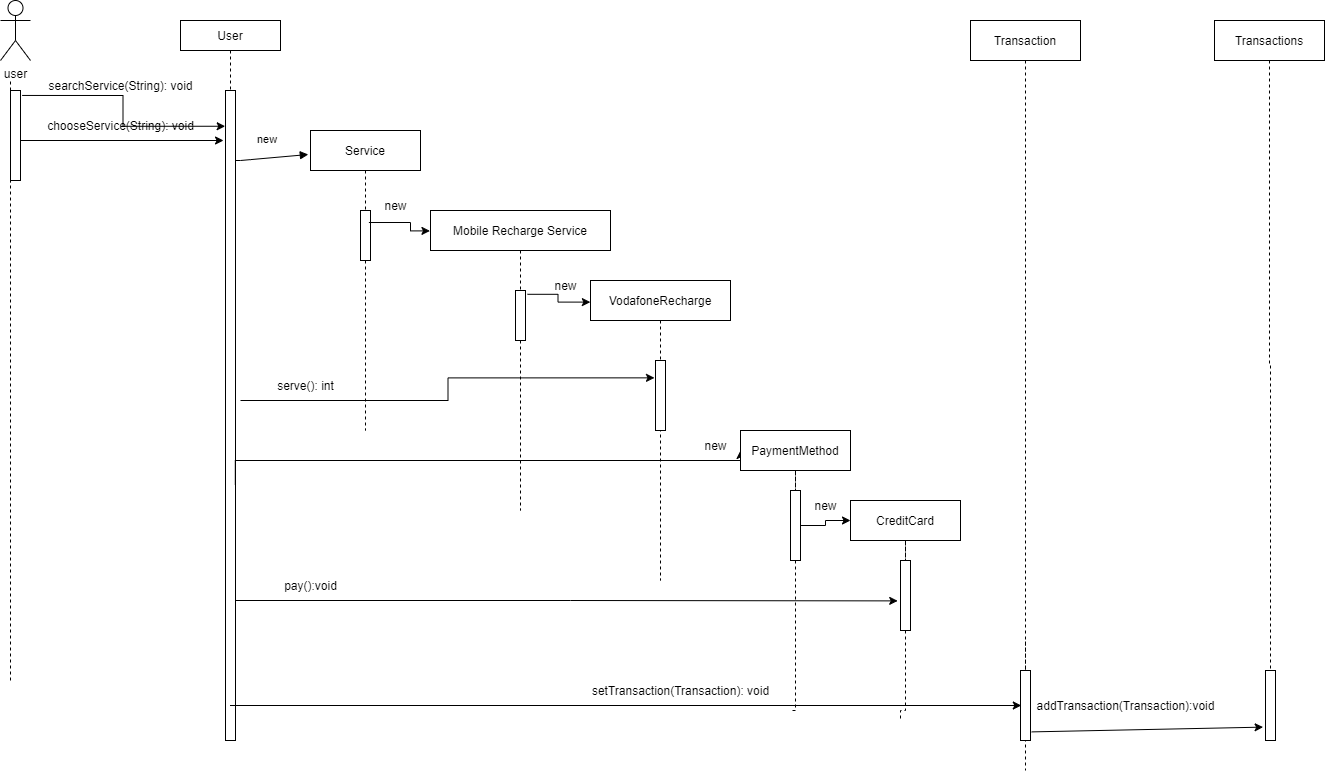

The diagram above was exported from draw.io. Its source (the exported page's mxGraphModel, read from the mxfile embedded in the PNG):
<mxGraphModel dx="1874" dy="584" grid="1" gridSize="10" guides="1" tooltips="1" connect="1" arrows="1" fold="1" page="1" pageScale="1" pageWidth="850" pageHeight="1100" math="0" shadow="0">
  <root>
    <mxCell id="0" />
    <mxCell id="1" parent="0" />
    <mxCell id="3nuBFxr9cyL0pnOWT2aG-1" value="User" style="shape=umlLifeline;perimeter=lifelinePerimeter;container=1;collapsible=0;recursiveResize=0;rounded=0;shadow=0;strokeWidth=1;size=30;" parent="1" vertex="1">
      <mxGeometry x="130" y="80" width="100" height="720" as="geometry" />
    </mxCell>
    <mxCell id="3nuBFxr9cyL0pnOWT2aG-2" value="" style="points=[];perimeter=orthogonalPerimeter;rounded=0;shadow=0;strokeWidth=1;" parent="3nuBFxr9cyL0pnOWT2aG-1" vertex="1">
      <mxGeometry x="45" y="70" width="10" height="650" as="geometry" />
    </mxCell>
    <mxCell id="3nuBFxr9cyL0pnOWT2aG-5" value="Service" style="shape=umlLifeline;perimeter=lifelinePerimeter;container=1;collapsible=0;recursiveResize=0;rounded=0;shadow=0;strokeWidth=1;" parent="1" vertex="1">
      <mxGeometry x="260" y="190" width="110" height="300" as="geometry" />
    </mxCell>
    <mxCell id="3nuBFxr9cyL0pnOWT2aG-6" value="" style="points=[];perimeter=orthogonalPerimeter;rounded=0;shadow=0;strokeWidth=1;" parent="3nuBFxr9cyL0pnOWT2aG-5" vertex="1">
      <mxGeometry x="50" y="80" width="10" height="50" as="geometry" />
    </mxCell>
    <mxCell id="AxxzhcZkd3s1bWadraRZ-23" value="new" style="text;html=1;align=center;verticalAlign=middle;resizable=0;points=[];autosize=1;strokeColor=none;fillColor=none;" parent="3nuBFxr9cyL0pnOWT2aG-5" vertex="1">
      <mxGeometry x="60" y="60" width="50" height="30" as="geometry" />
    </mxCell>
    <mxCell id="3nuBFxr9cyL0pnOWT2aG-8" value="new" style="verticalAlign=bottom;endArrow=block;shadow=0;strokeWidth=1;entryX=-0.02;entryY=0.08;entryDx=0;entryDy=0;entryPerimeter=0;" parent="1" source="3nuBFxr9cyL0pnOWT2aG-2" target="3nuBFxr9cyL0pnOWT2aG-5" edge="1">
      <mxGeometry x="-0.0881" y="10" relative="1" as="geometry">
        <mxPoint x="275" y="160" as="sourcePoint" />
        <Array as="points">
          <mxPoint x="190" y="220" />
        </Array>
        <mxPoint as="offset" />
      </mxGeometry>
    </mxCell>
    <mxCell id="AxxzhcZkd3s1bWadraRZ-1" value="Mobile Recharge Service" style="shape=umlLifeline;perimeter=lifelinePerimeter;container=1;collapsible=0;recursiveResize=0;rounded=0;shadow=0;strokeWidth=1;" parent="1" vertex="1">
      <mxGeometry x="380" y="270" width="180" height="300" as="geometry" />
    </mxCell>
    <mxCell id="AxxzhcZkd3s1bWadraRZ-2" value="" style="points=[];perimeter=orthogonalPerimeter;rounded=0;shadow=0;strokeWidth=1;" parent="AxxzhcZkd3s1bWadraRZ-1" vertex="1">
      <mxGeometry x="85" y="80" width="10" height="50" as="geometry" />
    </mxCell>
    <mxCell id="AxxzhcZkd3s1bWadraRZ-24" value="new" style="text;html=1;align=center;verticalAlign=middle;resizable=0;points=[];autosize=1;strokeColor=none;fillColor=none;" parent="AxxzhcZkd3s1bWadraRZ-1" vertex="1">
      <mxGeometry x="110" y="60" width="50" height="30" as="geometry" />
    </mxCell>
    <mxCell id="AxxzhcZkd3s1bWadraRZ-3" value="VodafoneRecharge" style="shape=umlLifeline;perimeter=lifelinePerimeter;container=1;collapsible=0;recursiveResize=0;rounded=0;shadow=0;strokeWidth=1;" parent="1" vertex="1">
      <mxGeometry x="540" y="340" width="140" height="300" as="geometry" />
    </mxCell>
    <mxCell id="AxxzhcZkd3s1bWadraRZ-4" value="" style="points=[];perimeter=orthogonalPerimeter;rounded=0;shadow=0;strokeWidth=1;" parent="AxxzhcZkd3s1bWadraRZ-3" vertex="1">
      <mxGeometry x="65" y="80" width="10" height="70" as="geometry" />
    </mxCell>
    <mxCell id="AxxzhcZkd3s1bWadraRZ-41" value="new" style="text;html=1;align=center;verticalAlign=middle;resizable=0;points=[];autosize=1;strokeColor=none;fillColor=none;" parent="AxxzhcZkd3s1bWadraRZ-3" vertex="1">
      <mxGeometry x="100" y="150" width="50" height="30" as="geometry" />
    </mxCell>
    <mxCell id="AxxzhcZkd3s1bWadraRZ-5" value="user" style="shape=umlActor;verticalLabelPosition=bottom;verticalAlign=top;html=1;outlineConnect=0;" parent="1" vertex="1">
      <mxGeometry x="-50" y="60" width="30" height="60" as="geometry" />
    </mxCell>
    <mxCell id="AxxzhcZkd3s1bWadraRZ-7" style="edgeStyle=orthogonalEdgeStyle;rounded=0;orthogonalLoop=1;jettySize=auto;html=1;entryX=-0.003;entryY=0.068;entryDx=0;entryDy=0;entryPerimeter=0;exitX=-0.032;exitY=1.067;exitDx=0;exitDy=0;exitPerimeter=0;" parent="1" source="AxxzhcZkd3s1bWadraRZ-23" target="AxxzhcZkd3s1bWadraRZ-1" edge="1">
      <mxGeometry relative="1" as="geometry">
        <Array as="points">
          <mxPoint x="360" y="282" />
          <mxPoint x="360" y="290" />
        </Array>
      </mxGeometry>
    </mxCell>
    <mxCell id="AxxzhcZkd3s1bWadraRZ-10" value="searchService(String): void&lt;span style=&quot;color: rgba(0 , 0 , 0 , 0) ; font-family: monospace ; font-size: 0px&quot;&gt;%3CmxGraphModel%3E%3Croot%3E%3CmxCell%20id%3D%220%22%2F%3E%3CmxCell%20id%3D%221%22%20parent%3D%220%22%2F%3E%3CmxCell%20id%3D%222%22%20value%3D%22%22%20style%3D%22endArrow%3Dclassic%3Bhtml%3D1%3BentryX%3D0.08%3BentryY%3D0.5%3BentryDx%3D0%3BentryDy%3D0%3BentryPerimeter%3D0%3B%22%20edge%3D%221%22%20parent%3D%221%22%3E%3CmxGeometry%20width%3D%2250%22%20height%3D%2250%22%20relative%3D%221%22%20as%3D%22geometry%22%3E%3CmxPoint%20x%3D%22179.5%22%20y%3D%22765%22%20as%3D%22sourcePoint%22%2F%3E%3CmxPoint%20x%3D%22970.8000000000002%22%20y%3D%22765%22%20as%3D%22targetPoint%22%2F%3E%3C%2FmxGeometry%3E%3C%2FmxCell%3E%3C%2Froot%3E%3C%2FmxGraphModel%3E&lt;/span&gt;" style="text;html=1;align=center;verticalAlign=middle;resizable=0;points=[];autosize=1;strokeColor=none;fillColor=none;" parent="1" vertex="1">
      <mxGeometry x="-10" y="135" width="160" height="20" as="geometry" />
    </mxCell>
    <mxCell id="AxxzhcZkd3s1bWadraRZ-12" style="edgeStyle=orthogonalEdgeStyle;rounded=0;orthogonalLoop=1;jettySize=auto;html=1;entryX=-0.001;entryY=0.072;entryDx=0;entryDy=0;entryPerimeter=0;exitX=1.197;exitY=0.076;exitDx=0;exitDy=0;exitPerimeter=0;" parent="1" source="AxxzhcZkd3s1bWadraRZ-2" target="AxxzhcZkd3s1bWadraRZ-3" edge="1">
      <mxGeometry relative="1" as="geometry" />
    </mxCell>
    <mxCell id="AxxzhcZkd3s1bWadraRZ-16" value="" style="endArrow=none;dashed=1;html=1;rounded=0;startArrow=none;" parent="1" source="AxxzhcZkd3s1bWadraRZ-17" edge="1">
      <mxGeometry width="50" height="50" relative="1" as="geometry">
        <mxPoint x="-40" y="490" as="sourcePoint" />
        <mxPoint x="-40" y="140" as="targetPoint" />
      </mxGeometry>
    </mxCell>
    <mxCell id="AxxzhcZkd3s1bWadraRZ-19" style="edgeStyle=orthogonalEdgeStyle;rounded=0;orthogonalLoop=1;jettySize=auto;html=1;entryX=-0.031;entryY=0.055;entryDx=0;entryDy=0;entryPerimeter=0;exitX=1.166;exitY=0.055;exitDx=0;exitDy=0;exitPerimeter=0;" parent="1" source="AxxzhcZkd3s1bWadraRZ-17" target="3nuBFxr9cyL0pnOWT2aG-2" edge="1">
      <mxGeometry relative="1" as="geometry" />
    </mxCell>
    <mxCell id="AxxzhcZkd3s1bWadraRZ-25" style="edgeStyle=orthogonalEdgeStyle;rounded=0;orthogonalLoop=1;jettySize=auto;html=1;entryX=-0.1;entryY=0.248;entryDx=0;entryDy=0;entryPerimeter=0;" parent="1" target="AxxzhcZkd3s1bWadraRZ-4" edge="1">
      <mxGeometry relative="1" as="geometry">
        <mxPoint x="190" y="460" as="sourcePoint" />
      </mxGeometry>
    </mxCell>
    <mxCell id="AxxzhcZkd3s1bWadraRZ-17" value="" style="points=[];perimeter=orthogonalPerimeter;rounded=0;shadow=0;strokeWidth=1;" parent="1" vertex="1">
      <mxGeometry x="-40" y="150" width="10" height="90" as="geometry" />
    </mxCell>
    <mxCell id="AxxzhcZkd3s1bWadraRZ-18" value="" style="endArrow=none;dashed=1;html=1;rounded=0;" parent="1" target="AxxzhcZkd3s1bWadraRZ-17" edge="1">
      <mxGeometry width="50" height="50" relative="1" as="geometry">
        <mxPoint x="-40" y="740" as="sourcePoint" />
        <mxPoint x="-40" y="140" as="targetPoint" />
      </mxGeometry>
    </mxCell>
    <mxCell id="AxxzhcZkd3s1bWadraRZ-20" style="edgeStyle=orthogonalEdgeStyle;rounded=0;orthogonalLoop=1;jettySize=auto;html=1;entryX=-0.031;entryY=0.055;entryDx=0;entryDy=0;entryPerimeter=0;exitX=1.166;exitY=0.055;exitDx=0;exitDy=0;exitPerimeter=0;" parent="1" edge="1">
      <mxGeometry relative="1" as="geometry">
        <mxPoint x="-29.99999999999992" y="200.00000000000006" as="sourcePoint" />
        <mxPoint x="173.02999999999983" y="200.00000000000006" as="targetPoint" />
      </mxGeometry>
    </mxCell>
    <mxCell id="AxxzhcZkd3s1bWadraRZ-22" value="chooseService(String): void" style="text;html=1;align=center;verticalAlign=middle;resizable=0;points=[];autosize=1;strokeColor=none;fillColor=none;" parent="1" vertex="1">
      <mxGeometry x="-10" y="175" width="160" height="20" as="geometry" />
    </mxCell>
    <mxCell id="AxxzhcZkd3s1bWadraRZ-32" value="serve(): int" style="text;html=1;align=center;verticalAlign=middle;resizable=0;points=[];autosize=1;strokeColor=none;fillColor=none;" parent="1" vertex="1">
      <mxGeometry x="220" y="435" width="70" height="20" as="geometry" />
    </mxCell>
    <mxCell id="AxxzhcZkd3s1bWadraRZ-34" style="edgeStyle=orthogonalEdgeStyle;rounded=0;orthogonalLoop=1;jettySize=auto;html=1;entryX=0;entryY=0.5;entryDx=0;entryDy=0;entryPerimeter=0;exitX=0.98;exitY=0.606;exitDx=0;exitDy=0;exitPerimeter=0;" parent="1" source="3nuBFxr9cyL0pnOWT2aG-2" target="AxxzhcZkd3s1bWadraRZ-35" edge="1">
      <mxGeometry relative="1" as="geometry">
        <mxPoint x="730" y="490" as="targetPoint" />
        <Array as="points">
          <mxPoint x="185" y="520" />
          <mxPoint x="690" y="520" />
        </Array>
      </mxGeometry>
    </mxCell>
    <mxCell id="AxxzhcZkd3s1bWadraRZ-38" value="" style="edgeStyle=orthogonalEdgeStyle;rounded=0;orthogonalLoop=1;jettySize=auto;html=1;endArrow=none;endFill=0;dashed=1;startArrow=none;exitX=0.5;exitY=1;exitDx=0;exitDy=0;" parent="1" source="AxxzhcZkd3s1bWadraRZ-39" edge="1">
      <mxGeometry relative="1" as="geometry">
        <mxPoint x="740" y="770" as="targetPoint" />
        <Array as="points">
          <mxPoint x="745" y="770" />
        </Array>
      </mxGeometry>
    </mxCell>
    <mxCell id="AxxzhcZkd3s1bWadraRZ-35" value="PaymentMethod" style="rounded=0;whiteSpace=wrap;html=1;" parent="1" vertex="1">
      <mxGeometry x="690" y="490" width="110" height="40" as="geometry" />
    </mxCell>
    <mxCell id="AxxzhcZkd3s1bWadraRZ-49" style="edgeStyle=orthogonalEdgeStyle;rounded=0;orthogonalLoop=1;jettySize=auto;html=1;entryX=0;entryY=0.5;entryDx=0;entryDy=0;endArrow=classic;endFill=1;" parent="1" source="AxxzhcZkd3s1bWadraRZ-39" target="AxxzhcZkd3s1bWadraRZ-46" edge="1">
      <mxGeometry relative="1" as="geometry" />
    </mxCell>
    <mxCell id="AxxzhcZkd3s1bWadraRZ-39" value="" style="points=[];perimeter=orthogonalPerimeter;rounded=0;shadow=0;strokeWidth=1;" parent="1" vertex="1">
      <mxGeometry x="740" y="550" width="10" height="70" as="geometry" />
    </mxCell>
    <mxCell id="AxxzhcZkd3s1bWadraRZ-42" value="" style="edgeStyle=orthogonalEdgeStyle;rounded=0;orthogonalLoop=1;jettySize=auto;html=1;endArrow=none;endFill=0;dashed=1;startArrow=none;exitX=0.5;exitY=1;exitDx=0;exitDy=0;" parent="1" source="AxxzhcZkd3s1bWadraRZ-35" target="AxxzhcZkd3s1bWadraRZ-39" edge="1">
      <mxGeometry relative="1" as="geometry">
        <mxPoint x="745" y="530" as="sourcePoint" />
        <mxPoint x="740" y="770" as="targetPoint" />
        <Array as="points" />
      </mxGeometry>
    </mxCell>
    <mxCell id="AxxzhcZkd3s1bWadraRZ-43" style="edgeStyle=orthogonalEdgeStyle;rounded=0;orthogonalLoop=1;jettySize=auto;html=1;entryX=-0.28;entryY=0.577;entryDx=0;entryDy=0;entryPerimeter=0;endArrow=classic;endFill=1;" parent="1" source="3nuBFxr9cyL0pnOWT2aG-2" target="AxxzhcZkd3s1bWadraRZ-47" edge="1">
      <mxGeometry relative="1" as="geometry">
        <Array as="points">
          <mxPoint x="520" y="660" />
          <mxPoint x="520" y="660" />
        </Array>
      </mxGeometry>
    </mxCell>
    <mxCell id="AxxzhcZkd3s1bWadraRZ-44" value="pay():void" style="text;html=1;align=center;verticalAlign=middle;resizable=0;points=[];autosize=1;strokeColor=none;fillColor=none;" parent="1" vertex="1">
      <mxGeometry x="220" y="630" width="80" height="30" as="geometry" />
    </mxCell>
    <mxCell id="AxxzhcZkd3s1bWadraRZ-45" value="" style="edgeStyle=orthogonalEdgeStyle;rounded=0;orthogonalLoop=1;jettySize=auto;html=1;endArrow=none;endFill=0;dashed=1;startArrow=none;exitX=0.5;exitY=1;exitDx=0;exitDy=0;" parent="1" source="AxxzhcZkd3s1bWadraRZ-47" edge="1">
      <mxGeometry relative="1" as="geometry">
        <mxPoint x="850" y="780" as="targetPoint" />
        <Array as="points">
          <mxPoint x="855" y="770" />
          <mxPoint x="850" y="770" />
        </Array>
      </mxGeometry>
    </mxCell>
    <mxCell id="AxxzhcZkd3s1bWadraRZ-46" value="CreditCard" style="rounded=0;whiteSpace=wrap;html=1;" parent="1" vertex="1">
      <mxGeometry x="800" y="560" width="110" height="40" as="geometry" />
    </mxCell>
    <mxCell id="AxxzhcZkd3s1bWadraRZ-47" value="" style="points=[];perimeter=orthogonalPerimeter;rounded=0;shadow=0;strokeWidth=1;" parent="1" vertex="1">
      <mxGeometry x="850" y="620" width="10" height="70" as="geometry" />
    </mxCell>
    <mxCell id="AxxzhcZkd3s1bWadraRZ-48" value="" style="edgeStyle=orthogonalEdgeStyle;rounded=0;orthogonalLoop=1;jettySize=auto;html=1;endArrow=none;endFill=0;dashed=1;startArrow=none;exitX=0.5;exitY=1;exitDx=0;exitDy=0;" parent="1" source="AxxzhcZkd3s1bWadraRZ-46" target="AxxzhcZkd3s1bWadraRZ-47" edge="1">
      <mxGeometry relative="1" as="geometry">
        <mxPoint x="855" y="600" as="sourcePoint" />
        <mxPoint x="850" y="840" as="targetPoint" />
        <Array as="points" />
      </mxGeometry>
    </mxCell>
    <mxCell id="AxxzhcZkd3s1bWadraRZ-50" value="new" style="text;html=1;align=center;verticalAlign=middle;resizable=0;points=[];autosize=1;strokeColor=none;fillColor=none;" parent="1" vertex="1">
      <mxGeometry x="750" y="550" width="50" height="30" as="geometry" />
    </mxCell>
    <mxCell id="H5-GZWU5bes_foT8iiTJ-1" value="" style="edgeStyle=orthogonalEdgeStyle;rounded=0;orthogonalLoop=1;jettySize=auto;html=1;endArrow=none;endFill=0;dashed=1;startArrow=none;exitX=0.5;exitY=1;exitDx=0;exitDy=0;" edge="1" parent="1" source="H5-GZWU5bes_foT8iiTJ-3">
      <mxGeometry relative="1" as="geometry">
        <mxPoint x="975" y="830" as="targetPoint" />
        <Array as="points">
          <mxPoint x="975" y="700" />
          <mxPoint x="975" y="700" />
        </Array>
      </mxGeometry>
    </mxCell>
    <mxCell id="H5-GZWU5bes_foT8iiTJ-2" value="Transaction" style="rounded=0;whiteSpace=wrap;html=1;" vertex="1" parent="1">
      <mxGeometry x="920" y="80" width="110" height="40" as="geometry" />
    </mxCell>
    <mxCell id="H5-GZWU5bes_foT8iiTJ-3" value="" style="points=[];perimeter=orthogonalPerimeter;rounded=0;shadow=0;strokeWidth=1;" vertex="1" parent="1">
      <mxGeometry x="970" y="730" width="10" height="70" as="geometry" />
    </mxCell>
    <mxCell id="H5-GZWU5bes_foT8iiTJ-4" value="" style="edgeStyle=orthogonalEdgeStyle;rounded=0;orthogonalLoop=1;jettySize=auto;html=1;endArrow=none;endFill=0;dashed=1;startArrow=none;exitX=0.5;exitY=1;exitDx=0;exitDy=0;" edge="1" parent="1" source="H5-GZWU5bes_foT8iiTJ-2" target="H5-GZWU5bes_foT8iiTJ-3">
      <mxGeometry relative="1" as="geometry">
        <mxPoint x="975" y="120" as="sourcePoint" />
        <mxPoint x="970" y="360" as="targetPoint" />
        <Array as="points" />
      </mxGeometry>
    </mxCell>
    <mxCell id="H5-GZWU5bes_foT8iiTJ-5" value="Transactions" style="rounded=0;whiteSpace=wrap;html=1;" vertex="1" parent="1">
      <mxGeometry x="1164" y="80" width="110" height="40" as="geometry" />
    </mxCell>
    <mxCell id="H5-GZWU5bes_foT8iiTJ-6" value="" style="points=[];perimeter=orthogonalPerimeter;rounded=0;shadow=0;strokeWidth=1;" vertex="1" parent="1">
      <mxGeometry x="1215" y="730" width="10" height="70" as="geometry" />
    </mxCell>
    <mxCell id="H5-GZWU5bes_foT8iiTJ-7" value="" style="edgeStyle=orthogonalEdgeStyle;rounded=0;orthogonalLoop=1;jettySize=auto;html=1;endArrow=none;endFill=0;dashed=1;startArrow=none;exitX=0.5;exitY=1;exitDx=0;exitDy=0;" edge="1" parent="1" source="H5-GZWU5bes_foT8iiTJ-5" target="H5-GZWU5bes_foT8iiTJ-6">
      <mxGeometry relative="1" as="geometry">
        <mxPoint x="1155" y="120" as="sourcePoint" />
        <mxPoint x="1150" y="360" as="targetPoint" />
        <Array as="points" />
      </mxGeometry>
    </mxCell>
    <mxCell id="H5-GZWU5bes_foT8iiTJ-8" value="" style="endArrow=classic;html=1;entryX=-0.24;entryY=0.809;entryDx=0;entryDy=0;entryPerimeter=0;exitX=1.12;exitY=0.877;exitDx=0;exitDy=0;exitPerimeter=0;" edge="1" parent="1" source="H5-GZWU5bes_foT8iiTJ-3" target="H5-GZWU5bes_foT8iiTJ-6">
      <mxGeometry width="50" height="50" relative="1" as="geometry">
        <mxPoint x="640" y="660" as="sourcePoint" />
        <mxPoint x="690" y="610" as="targetPoint" />
      </mxGeometry>
    </mxCell>
    <mxCell id="H5-GZWU5bes_foT8iiTJ-9" value="addTransaction(Transaction):void" style="text;html=1;align=center;verticalAlign=middle;resizable=0;points=[];autosize=1;" vertex="1" parent="1">
      <mxGeometry x="980" y="755" width="190" height="20" as="geometry" />
    </mxCell>
    <mxCell id="H5-GZWU5bes_foT8iiTJ-10" value="" style="endArrow=classic;html=1;entryX=0.08;entryY=0.5;entryDx=0;entryDy=0;entryPerimeter=0;" edge="1" parent="1">
      <mxGeometry width="50" height="50" relative="1" as="geometry">
        <mxPoint x="179.5" y="765" as="sourcePoint" />
        <mxPoint x="970.8000000000002" y="765" as="targetPoint" />
      </mxGeometry>
    </mxCell>
    <mxCell id="H5-GZWU5bes_foT8iiTJ-11" value="setTransaction(Transaction): void" style="text;html=1;align=center;verticalAlign=middle;resizable=0;points=[];autosize=1;" vertex="1" parent="1">
      <mxGeometry x="535" y="740" width="190" height="20" as="geometry" />
    </mxCell>
  </root>
</mxGraphModel>